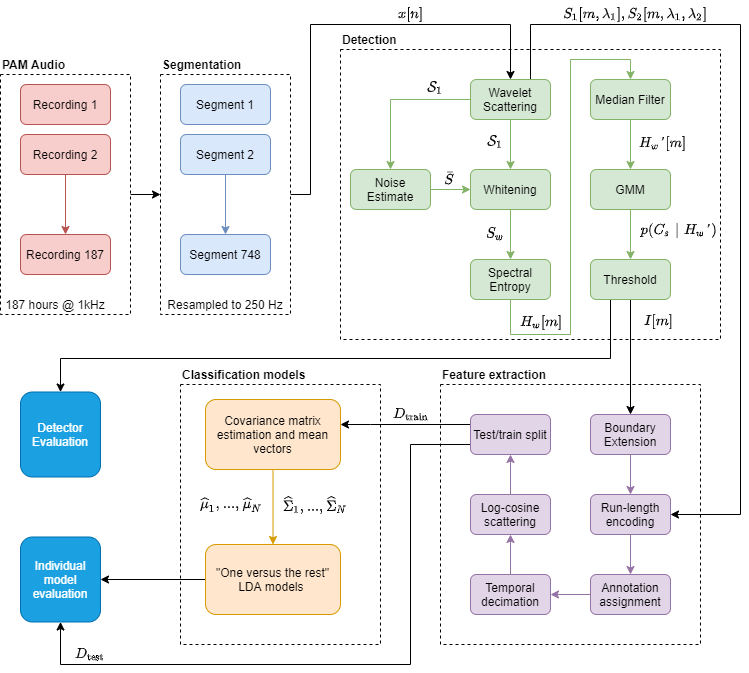

The diagram above was exported from draw.io. Its source (the exported page's mxGraphModel, read from the mxfile embedded in the PNG):
<mxGraphModel dx="1086" dy="966" grid="1" gridSize="10" guides="1" tooltips="1" connect="1" arrows="1" fold="1" page="1" pageScale="1" pageWidth="1169" pageHeight="827" math="1" shadow="0">
  <root>
    <mxCell id="0" />
    <mxCell id="1" parent="0" />
    <mxCell id="xUbpMwIRkxBmzBBYh81_-56" value="" style="rounded=0;whiteSpace=wrap;html=1;dashed=1;fillColor=none;" parent="1" vertex="1">
      <mxGeometry x="360" y="390" width="200" height="260" as="geometry" />
    </mxCell>
    <mxCell id="xUbpMwIRkxBmzBBYh81_-55" value="" style="rounded=0;whiteSpace=wrap;html=1;dashed=1;fillColor=none;" parent="1" vertex="1">
      <mxGeometry x="620" y="390" width="260" height="260" as="geometry" />
    </mxCell>
    <mxCell id="xUbpMwIRkxBmzBBYh81_-47" value="" style="rounded=0;whiteSpace=wrap;html=1;dashed=1;fillColor=none;" parent="1" vertex="1">
      <mxGeometry x="340" y="80" width="130" height="240" as="geometry" />
    </mxCell>
    <mxCell id="xUbpMwIRkxBmzBBYh81_-48" value="" style="rounded=0;whiteSpace=wrap;html=1;dashed=1;fillColor=none;" parent="1" vertex="1">
      <mxGeometry x="520" y="55" width="380" height="290" as="geometry" />
    </mxCell>
    <mxCell id="xUbpMwIRkxBmzBBYh81_-49" style="edgeStyle=orthogonalEdgeStyle;rounded=0;orthogonalLoop=1;jettySize=auto;html=1;exitX=1;exitY=0.5;exitDx=0;exitDy=0;entryX=0;entryY=0.5;entryDx=0;entryDy=0;" parent="1" source="xUbpMwIRkxBmzBBYh81_-46" target="xUbpMwIRkxBmzBBYh81_-47" edge="1">
      <mxGeometry relative="1" as="geometry">
        <mxPoint x="230" y="200" as="targetPoint" />
      </mxGeometry>
    </mxCell>
    <mxCell id="xUbpMwIRkxBmzBBYh81_-46" value="" style="rounded=0;whiteSpace=wrap;html=1;dashed=1;fillColor=none;" parent="1" vertex="1">
      <mxGeometry x="180" y="80" width="130" height="240" as="geometry" />
    </mxCell>
    <mxCell id="xUbpMwIRkxBmzBBYh81_-1" value="Recording 1" style="rounded=1;whiteSpace=wrap;html=1;fillColor=#f8cecc;strokeColor=#b85450;" parent="1" vertex="1">
      <mxGeometry x="200" y="90" width="90" height="40" as="geometry" />
    </mxCell>
    <mxCell id="xUbpMwIRkxBmzBBYh81_-10" style="edgeStyle=orthogonalEdgeStyle;rounded=0;orthogonalLoop=1;jettySize=auto;html=1;exitX=0.5;exitY=1;exitDx=0;exitDy=0;fillColor=#f8cecc;strokeColor=#b85450;" parent="1" source="xUbpMwIRkxBmzBBYh81_-2" target="xUbpMwIRkxBmzBBYh81_-8" edge="1">
      <mxGeometry relative="1" as="geometry" />
    </mxCell>
    <mxCell id="xUbpMwIRkxBmzBBYh81_-2" value="Recording 2" style="rounded=1;whiteSpace=wrap;html=1;fillColor=#f8cecc;strokeColor=#b85450;" parent="1" vertex="1">
      <mxGeometry x="200" y="140" width="90" height="40" as="geometry" />
    </mxCell>
    <mxCell id="xUbpMwIRkxBmzBBYh81_-8" value="Recording 187" style="rounded=1;whiteSpace=wrap;html=1;fillColor=#f8cecc;strokeColor=#b85450;" parent="1" vertex="1">
      <mxGeometry x="200" y="240" width="90" height="40" as="geometry" />
    </mxCell>
    <mxCell id="xUbpMwIRkxBmzBBYh81_-12" value="Segment 1" style="rounded=1;whiteSpace=wrap;html=1;fillColor=#dae8fc;strokeColor=#6c8ebf;" parent="1" vertex="1">
      <mxGeometry x="360" y="90" width="90" height="40" as="geometry" />
    </mxCell>
    <mxCell id="xUbpMwIRkxBmzBBYh81_-13" style="edgeStyle=orthogonalEdgeStyle;rounded=0;orthogonalLoop=1;jettySize=auto;html=1;exitX=0.5;exitY=1;exitDx=0;exitDy=0;fillColor=#dae8fc;strokeColor=#6c8ebf;" parent="1" source="xUbpMwIRkxBmzBBYh81_-14" target="xUbpMwIRkxBmzBBYh81_-15" edge="1">
      <mxGeometry relative="1" as="geometry" />
    </mxCell>
    <mxCell id="xUbpMwIRkxBmzBBYh81_-14" value="Segment 2" style="rounded=1;whiteSpace=wrap;html=1;fillColor=#dae8fc;strokeColor=#6c8ebf;" parent="1" vertex="1">
      <mxGeometry x="360" y="140" width="90" height="40" as="geometry" />
    </mxCell>
    <mxCell id="xUbpMwIRkxBmzBBYh81_-15" value="Segment 748" style="rounded=1;whiteSpace=wrap;html=1;fillColor=#dae8fc;strokeColor=#6c8ebf;" parent="1" vertex="1">
      <mxGeometry x="360" y="240" width="90" height="40" as="geometry" />
    </mxCell>
    <mxCell id="xUbpMwIRkxBmzBBYh81_-53" style="edgeStyle=orthogonalEdgeStyle;rounded=0;orthogonalLoop=1;jettySize=auto;html=1;exitX=1;exitY=0.5;exitDx=0;exitDy=0;entryX=0;entryY=0.5;entryDx=0;entryDy=0;fillColor=#d5e8d4;strokeColor=#82b366;" parent="1" source="xUbpMwIRkxBmzBBYh81_-16" target="xUbpMwIRkxBmzBBYh81_-18" edge="1">
      <mxGeometry relative="1" as="geometry" />
    </mxCell>
    <mxCell id="xUbpMwIRkxBmzBBYh81_-16" value="Noise Estimate" style="rounded=1;whiteSpace=wrap;html=1;fillColor=#d5e8d4;strokeColor=#82b366;" parent="1" vertex="1">
      <mxGeometry x="530" y="175" width="80" height="40" as="geometry" />
    </mxCell>
    <mxCell id="xUbpMwIRkxBmzBBYh81_-21" style="edgeStyle=orthogonalEdgeStyle;rounded=0;orthogonalLoop=1;jettySize=auto;html=1;exitX=0.5;exitY=1;exitDx=0;exitDy=0;entryX=0.5;entryY=0;entryDx=0;entryDy=0;fillColor=#d5e8d4;strokeColor=#82b366;" parent="1" source="xUbpMwIRkxBmzBBYh81_-17" target="xUbpMwIRkxBmzBBYh81_-18" edge="1">
      <mxGeometry relative="1" as="geometry" />
    </mxCell>
    <mxCell id="xUbpMwIRkxBmzBBYh81_-52" style="edgeStyle=orthogonalEdgeStyle;rounded=0;orthogonalLoop=1;jettySize=auto;html=1;exitX=0;exitY=0.5;exitDx=0;exitDy=0;entryX=0.5;entryY=0;entryDx=0;entryDy=0;fillColor=#d5e8d4;strokeColor=#82b366;" parent="1" source="xUbpMwIRkxBmzBBYh81_-17" target="xUbpMwIRkxBmzBBYh81_-16" edge="1">
      <mxGeometry relative="1" as="geometry" />
    </mxCell>
    <mxCell id="xUbpMwIRkxBmzBBYh81_-82" style="edgeStyle=orthogonalEdgeStyle;rounded=0;orthogonalLoop=1;jettySize=auto;html=1;exitX=0.75;exitY=0;exitDx=0;exitDy=0;entryX=1;entryY=0.5;entryDx=0;entryDy=0;" parent="1" source="xUbpMwIRkxBmzBBYh81_-17" target="xUbpMwIRkxBmzBBYh81_-33" edge="1">
      <mxGeometry relative="1" as="geometry">
        <Array as="points">
          <mxPoint x="710" y="30" />
          <mxPoint x="920" y="30" />
          <mxPoint x="920" y="520" />
        </Array>
      </mxGeometry>
    </mxCell>
    <mxCell id="xUbpMwIRkxBmzBBYh81_-17" value="Wavelet Scattering" style="rounded=1;whiteSpace=wrap;html=1;fillColor=#d5e8d4;strokeColor=#82b366;" parent="1" vertex="1">
      <mxGeometry x="650" y="85" width="80" height="40" as="geometry" />
    </mxCell>
    <mxCell id="xUbpMwIRkxBmzBBYh81_-22" style="edgeStyle=orthogonalEdgeStyle;rounded=0;orthogonalLoop=1;jettySize=auto;html=1;exitX=0.5;exitY=1;exitDx=0;exitDy=0;entryX=0.5;entryY=0;entryDx=0;entryDy=0;fillColor=#d5e8d4;strokeColor=#82b366;" parent="1" source="xUbpMwIRkxBmzBBYh81_-18" target="xUbpMwIRkxBmzBBYh81_-19" edge="1">
      <mxGeometry relative="1" as="geometry" />
    </mxCell>
    <mxCell id="xUbpMwIRkxBmzBBYh81_-18" value="Whitening" style="rounded=1;whiteSpace=wrap;html=1;fillColor=#d5e8d4;strokeColor=#82b366;" parent="1" vertex="1">
      <mxGeometry x="650" y="175" width="80" height="40" as="geometry" />
    </mxCell>
    <mxCell id="xUbpMwIRkxBmzBBYh81_-23" style="edgeStyle=orthogonalEdgeStyle;rounded=0;orthogonalLoop=1;jettySize=auto;html=1;exitX=0.5;exitY=1;exitDx=0;exitDy=0;entryX=0.5;entryY=0;entryDx=0;entryDy=0;fillColor=#d5e8d4;strokeColor=#82b366;" parent="1" source="xUbpMwIRkxBmzBBYh81_-19" target="xUbpMwIRkxBmzBBYh81_-20" edge="1">
      <mxGeometry relative="1" as="geometry">
        <Array as="points">
          <mxPoint x="690" y="340" />
          <mxPoint x="750" y="340" />
          <mxPoint x="750" y="65" />
          <mxPoint x="810" y="65" />
        </Array>
      </mxGeometry>
    </mxCell>
    <mxCell id="xUbpMwIRkxBmzBBYh81_-19" value="Spectral Entropy" style="rounded=1;whiteSpace=wrap;html=1;fillColor=#d5e8d4;strokeColor=#82b366;" parent="1" vertex="1">
      <mxGeometry x="650" y="265" width="80" height="40" as="geometry" />
    </mxCell>
    <mxCell id="xUbpMwIRkxBmzBBYh81_-27" style="edgeStyle=orthogonalEdgeStyle;rounded=0;orthogonalLoop=1;jettySize=auto;html=1;exitX=0.5;exitY=1;exitDx=0;exitDy=0;entryX=0.5;entryY=0;entryDx=0;entryDy=0;fillColor=#d5e8d4;strokeColor=#82b366;" parent="1" source="xUbpMwIRkxBmzBBYh81_-20" target="xUbpMwIRkxBmzBBYh81_-26" edge="1">
      <mxGeometry relative="1" as="geometry" />
    </mxCell>
    <mxCell id="xUbpMwIRkxBmzBBYh81_-20" value="Median Filter" style="rounded=1;whiteSpace=wrap;html=1;fillColor=#d5e8d4;strokeColor=#82b366;" parent="1" vertex="1">
      <mxGeometry x="770" y="85" width="80" height="40" as="geometry" />
    </mxCell>
    <mxCell id="xUbpMwIRkxBmzBBYh81_-29" style="edgeStyle=orthogonalEdgeStyle;rounded=0;orthogonalLoop=1;jettySize=auto;html=1;exitX=0.5;exitY=1;exitDx=0;exitDy=0;entryX=0.5;entryY=0;entryDx=0;entryDy=0;fillColor=#d5e8d4;strokeColor=#82b366;" parent="1" source="xUbpMwIRkxBmzBBYh81_-26" target="xUbpMwIRkxBmzBBYh81_-28" edge="1">
      <mxGeometry relative="1" as="geometry" />
    </mxCell>
    <mxCell id="xUbpMwIRkxBmzBBYh81_-26" value="GMM" style="rounded=1;whiteSpace=wrap;html=1;fillColor=#d5e8d4;strokeColor=#82b366;" parent="1" vertex="1">
      <mxGeometry x="770" y="175" width="80" height="40" as="geometry" />
    </mxCell>
    <mxCell id="xUbpMwIRkxBmzBBYh81_-54" style="edgeStyle=orthogonalEdgeStyle;rounded=0;orthogonalLoop=1;jettySize=auto;html=1;exitX=0.5;exitY=1;exitDx=0;exitDy=0;" parent="1" source="xUbpMwIRkxBmzBBYh81_-28" target="xUbpMwIRkxBmzBBYh81_-30" edge="1">
      <mxGeometry relative="1" as="geometry" />
    </mxCell>
    <mxCell id="xUbpMwIRkxBmzBBYh81_-94" style="edgeStyle=orthogonalEdgeStyle;rounded=0;orthogonalLoop=1;jettySize=auto;html=1;exitX=0.25;exitY=1;exitDx=0;exitDy=0;entryX=0.5;entryY=0;entryDx=0;entryDy=0;" parent="1" source="xUbpMwIRkxBmzBBYh81_-28" target="xUbpMwIRkxBmzBBYh81_-93" edge="1">
      <mxGeometry relative="1" as="geometry">
        <Array as="points">
          <mxPoint x="790" y="364" />
          <mxPoint x="240" y="364" />
        </Array>
      </mxGeometry>
    </mxCell>
    <mxCell id="xUbpMwIRkxBmzBBYh81_-28" value="Threshold" style="rounded=1;whiteSpace=wrap;html=1;fillColor=#d5e8d4;strokeColor=#82b366;" parent="1" vertex="1">
      <mxGeometry x="770" y="265" width="80" height="40" as="geometry" />
    </mxCell>
    <mxCell id="xUbpMwIRkxBmzBBYh81_-34" style="edgeStyle=orthogonalEdgeStyle;rounded=0;orthogonalLoop=1;jettySize=auto;html=1;exitX=0.5;exitY=1;exitDx=0;exitDy=0;entryX=0.5;entryY=0;entryDx=0;entryDy=0;fillColor=#e1d5e7;strokeColor=#9673a6;" parent="1" source="xUbpMwIRkxBmzBBYh81_-30" target="xUbpMwIRkxBmzBBYh81_-33" edge="1">
      <mxGeometry relative="1" as="geometry" />
    </mxCell>
    <mxCell id="xUbpMwIRkxBmzBBYh81_-30" value="Boundary Extension" style="rounded=1;whiteSpace=wrap;html=1;fillColor=#e1d5e7;strokeColor=#9673a6;" parent="1" vertex="1">
      <mxGeometry x="770" y="420" width="80" height="40" as="geometry" />
    </mxCell>
    <mxCell id="xUbpMwIRkxBmzBBYh81_-85" style="edgeStyle=orthogonalEdgeStyle;rounded=0;orthogonalLoop=1;jettySize=auto;html=1;exitX=0.5;exitY=0;exitDx=0;exitDy=0;entryX=0.5;entryY=1;entryDx=0;entryDy=0;fillColor=#e1d5e7;strokeColor=#9673a6;" parent="1" source="xUbpMwIRkxBmzBBYh81_-31" target="xUbpMwIRkxBmzBBYh81_-32" edge="1">
      <mxGeometry relative="1" as="geometry" />
    </mxCell>
    <mxCell id="xUbpMwIRkxBmzBBYh81_-31" value="Temporal decimation" style="rounded=1;whiteSpace=wrap;html=1;fillColor=#e1d5e7;strokeColor=#9673a6;" parent="1" vertex="1">
      <mxGeometry x="650" y="580" width="80" height="40" as="geometry" />
    </mxCell>
    <mxCell id="xUbpMwIRkxBmzBBYh81_-38" style="edgeStyle=orthogonalEdgeStyle;rounded=0;orthogonalLoop=1;jettySize=auto;html=1;exitX=0.5;exitY=0;exitDx=0;exitDy=0;entryX=0.5;entryY=1;entryDx=0;entryDy=0;fillColor=#e1d5e7;strokeColor=#9673a6;" parent="1" source="xUbpMwIRkxBmzBBYh81_-32" target="xUbpMwIRkxBmzBBYh81_-37" edge="1">
      <mxGeometry relative="1" as="geometry" />
    </mxCell>
    <mxCell id="xUbpMwIRkxBmzBBYh81_-32" value="Log-cosine scattering" style="rounded=1;whiteSpace=wrap;html=1;fillColor=#e1d5e7;strokeColor=#9673a6;" parent="1" vertex="1">
      <mxGeometry x="650" y="500" width="80" height="40" as="geometry" />
    </mxCell>
    <mxCell id="xUbpMwIRkxBmzBBYh81_-83" style="edgeStyle=orthogonalEdgeStyle;rounded=0;orthogonalLoop=1;jettySize=auto;html=1;exitX=0.5;exitY=1;exitDx=0;exitDy=0;entryX=0.5;entryY=0;entryDx=0;entryDy=0;fillColor=#e1d5e7;strokeColor=#9673a6;" parent="1" source="xUbpMwIRkxBmzBBYh81_-33" target="xUbpMwIRkxBmzBBYh81_-81" edge="1">
      <mxGeometry relative="1" as="geometry" />
    </mxCell>
    <mxCell id="xUbpMwIRkxBmzBBYh81_-33" value="Run-length encoding" style="rounded=1;whiteSpace=wrap;html=1;fillColor=#e1d5e7;strokeColor=#9673a6;" parent="1" vertex="1">
      <mxGeometry x="770" y="500" width="80" height="40" as="geometry" />
    </mxCell>
    <mxCell id="xUbpMwIRkxBmzBBYh81_-42" style="edgeStyle=orthogonalEdgeStyle;rounded=0;orthogonalLoop=1;jettySize=auto;html=1;exitX=0;exitY=0.25;exitDx=0;exitDy=0;" parent="1" source="xUbpMwIRkxBmzBBYh81_-37" target="xUbpMwIRkxBmzBBYh81_-39" edge="1">
      <mxGeometry relative="1" as="geometry">
        <Array as="points">
          <mxPoint x="550" y="430" />
          <mxPoint x="550" y="430" />
        </Array>
      </mxGeometry>
    </mxCell>
    <mxCell id="xUbpMwIRkxBmzBBYh81_-92" style="edgeStyle=orthogonalEdgeStyle;rounded=0;orthogonalLoop=1;jettySize=auto;html=1;exitX=0;exitY=0.75;exitDx=0;exitDy=0;entryX=0.5;entryY=1;entryDx=0;entryDy=0;" parent="1" source="xUbpMwIRkxBmzBBYh81_-37" target="xUbpMwIRkxBmzBBYh81_-41" edge="1">
      <mxGeometry relative="1" as="geometry">
        <Array as="points">
          <mxPoint x="590" y="450" />
          <mxPoint x="590" y="670" />
          <mxPoint x="240" y="670" />
        </Array>
      </mxGeometry>
    </mxCell>
    <mxCell id="xUbpMwIRkxBmzBBYh81_-37" value="Test/train split" style="rounded=1;whiteSpace=wrap;html=1;fillColor=#e1d5e7;strokeColor=#9673a6;" parent="1" vertex="1">
      <mxGeometry x="650" y="420" width="80" height="40" as="geometry" />
    </mxCell>
    <mxCell id="xUbpMwIRkxBmzBBYh81_-44" style="edgeStyle=orthogonalEdgeStyle;rounded=0;orthogonalLoop=1;jettySize=auto;html=1;exitX=0.5;exitY=1;exitDx=0;exitDy=0;entryX=0.5;entryY=0;entryDx=0;entryDy=0;fillColor=#ffe6cc;strokeColor=#d79b00;" parent="1" source="xUbpMwIRkxBmzBBYh81_-39" target="xUbpMwIRkxBmzBBYh81_-40" edge="1">
      <mxGeometry relative="1" as="geometry" />
    </mxCell>
    <mxCell id="xUbpMwIRkxBmzBBYh81_-39" value="Covariance matrix estimation and mean vectors" style="rounded=1;whiteSpace=wrap;html=1;fillColor=#ffe6cc;strokeColor=#d79b00;" parent="1" vertex="1">
      <mxGeometry x="385" y="405" width="135" height="70" as="geometry" />
    </mxCell>
    <mxCell id="xUbpMwIRkxBmzBBYh81_-45" style="edgeStyle=orthogonalEdgeStyle;rounded=0;orthogonalLoop=1;jettySize=auto;html=1;exitX=0;exitY=0.5;exitDx=0;exitDy=0;entryX=1;entryY=0.5;entryDx=0;entryDy=0;" parent="1" source="xUbpMwIRkxBmzBBYh81_-40" target="xUbpMwIRkxBmzBBYh81_-41" edge="1">
      <mxGeometry relative="1" as="geometry" />
    </mxCell>
    <mxCell id="xUbpMwIRkxBmzBBYh81_-40" value="&quot;One versus the rest&quot; LDA models&amp;nbsp;" style="rounded=1;whiteSpace=wrap;html=1;fillColor=#ffe6cc;strokeColor=#d79b00;" parent="1" vertex="1">
      <mxGeometry x="385" y="550" width="135" height="70" as="geometry" />
    </mxCell>
    <mxCell id="xUbpMwIRkxBmzBBYh81_-41" value="Individual model evaluation" style="rounded=1;whiteSpace=wrap;html=1;fillColor=#1ba1e2;strokeColor=#006EAF;fontColor=#ffffff;" parent="1" vertex="1">
      <mxGeometry x="200" y="542.5" width="80" height="85" as="geometry" />
    </mxCell>
    <mxCell id="xUbpMwIRkxBmzBBYh81_-51" style="edgeStyle=orthogonalEdgeStyle;rounded=0;orthogonalLoop=1;jettySize=auto;html=1;exitX=1;exitY=0.5;exitDx=0;exitDy=0;entryX=0.5;entryY=0;entryDx=0;entryDy=0;" parent="1" source="xUbpMwIRkxBmzBBYh81_-47" target="xUbpMwIRkxBmzBBYh81_-17" edge="1">
      <mxGeometry relative="1" as="geometry">
        <mxPoint x="490" y="220" as="targetPoint" />
        <Array as="points">
          <mxPoint x="490" y="200" />
          <mxPoint x="490" y="30" />
          <mxPoint x="690" y="30" />
        </Array>
      </mxGeometry>
    </mxCell>
    <mxCell id="xUbpMwIRkxBmzBBYh81_-57" value="PAM Audio" style="text;html=1;strokeColor=none;fillColor=none;align=left;verticalAlign=middle;whiteSpace=wrap;rounded=0;dashed=1;fontStyle=1" parent="1" vertex="1">
      <mxGeometry x="180" y="60" width="80" height="20" as="geometry" />
    </mxCell>
    <mxCell id="xUbpMwIRkxBmzBBYh81_-58" value="Segmentation" style="text;html=1;strokeColor=none;fillColor=none;align=left;verticalAlign=middle;whiteSpace=wrap;rounded=0;dashed=1;fontStyle=1" parent="1" vertex="1">
      <mxGeometry x="340" y="60" width="80" height="20" as="geometry" />
    </mxCell>
    <mxCell id="xUbpMwIRkxBmzBBYh81_-59" value="Detection" style="text;html=1;strokeColor=none;fillColor=none;align=left;verticalAlign=middle;whiteSpace=wrap;rounded=0;dashed=1;fontStyle=1" parent="1" vertex="1">
      <mxGeometry x="520" y="35" width="80" height="20" as="geometry" />
    </mxCell>
    <mxCell id="xUbpMwIRkxBmzBBYh81_-60" value="Feature extraction" style="text;html=1;strokeColor=none;fillColor=none;align=left;verticalAlign=middle;whiteSpace=wrap;rounded=0;dashed=1;fontStyle=1" parent="1" vertex="1">
      <mxGeometry x="620" y="370" width="120" height="20" as="geometry" />
    </mxCell>
    <mxCell id="xUbpMwIRkxBmzBBYh81_-61" value="Classification models" style="text;html=1;strokeColor=none;fillColor=none;align=left;verticalAlign=middle;whiteSpace=wrap;rounded=0;dashed=1;fontStyle=1" parent="1" vertex="1">
      <mxGeometry x="360" y="370" width="130" height="20" as="geometry" />
    </mxCell>
    <mxCell id="xUbpMwIRkxBmzBBYh81_-62" value="`x[n]`" style="text;html=1;strokeColor=none;fillColor=none;align=center;verticalAlign=middle;whiteSpace=wrap;rounded=0;dashed=1;" parent="1" vertex="1">
      <mxGeometry x="490" y="10" width="200" height="20" as="geometry" />
    </mxCell>
    <mxCell id="xUbpMwIRkxBmzBBYh81_-65" value="$$S_1[m, \lambda_1], S_2[m, \lambda_1, \lambda_2]$$" style="text;html=1;strokeColor=none;fillColor=none;align=center;verticalAlign=middle;whiteSpace=wrap;rounded=0;dashed=1;" parent="1" vertex="1">
      <mxGeometry x="710" y="10" width="210" height="20" as="geometry" />
    </mxCell>
    <mxCell id="xUbpMwIRkxBmzBBYh81_-68" value="$$\mathcal{S}_1$$" style="text;html=1;strokeColor=none;fillColor=none;align=center;verticalAlign=middle;whiteSpace=wrap;rounded=0;dashed=1;" parent="1" vertex="1">
      <mxGeometry x="600" y="80" width="30" height="25" as="geometry" />
    </mxCell>
    <mxCell id="xUbpMwIRkxBmzBBYh81_-73" value="`H_w[m]`" style="text;html=1;strokeColor=none;fillColor=none;align=center;verticalAlign=middle;whiteSpace=wrap;rounded=0;dashed=1;" parent="1" vertex="1">
      <mxGeometry x="711" y="318" width="20" height="20" as="geometry" />
    </mxCell>
    <mxCell id="xUbpMwIRkxBmzBBYh81_-74" value="`H_w'[m]`" style="text;html=1;strokeColor=none;fillColor=none;align=center;verticalAlign=middle;whiteSpace=wrap;rounded=0;dashed=1;" parent="1" vertex="1">
      <mxGeometry x="815" y="139" width="55" height="20" as="geometry" />
    </mxCell>
    <mxCell id="xUbpMwIRkxBmzBBYh81_-75" value="`p(C_s | H_w')`" style="text;html=1;strokeColor=none;fillColor=none;align=center;verticalAlign=middle;whiteSpace=wrap;rounded=0;dashed=1;" parent="1" vertex="1">
      <mxGeometry x="800" y="226" width="117" height="20" as="geometry" />
    </mxCell>
    <mxCell id="xUbpMwIRkxBmzBBYh81_-79" value="`I[m]`" style="text;html=1;strokeColor=none;fillColor=none;align=center;verticalAlign=middle;whiteSpace=wrap;rounded=0;dashed=1;" parent="1" vertex="1">
      <mxGeometry x="818" y="317" width="41" height="20" as="geometry" />
    </mxCell>
    <mxCell id="xUbpMwIRkxBmzBBYh81_-84" style="edgeStyle=orthogonalEdgeStyle;rounded=0;orthogonalLoop=1;jettySize=auto;html=1;exitX=0;exitY=0.5;exitDx=0;exitDy=0;entryX=1;entryY=0.5;entryDx=0;entryDy=0;fillColor=#e1d5e7;strokeColor=#9673a6;" parent="1" source="xUbpMwIRkxBmzBBYh81_-81" target="xUbpMwIRkxBmzBBYh81_-31" edge="1">
      <mxGeometry relative="1" as="geometry" />
    </mxCell>
    <mxCell id="xUbpMwIRkxBmzBBYh81_-81" value="Annotation assignment" style="rounded=1;whiteSpace=wrap;html=1;fillColor=#e1d5e7;strokeColor=#9673a6;" parent="1" vertex="1">
      <mxGeometry x="770" y="580" width="80" height="40" as="geometry" />
    </mxCell>
    <mxCell id="xUbpMwIRkxBmzBBYh81_-86" value="`D_\text{train}`" style="text;html=1;strokeColor=none;fillColor=none;align=center;verticalAlign=middle;whiteSpace=wrap;rounded=0;dashed=1;" parent="1" vertex="1">
      <mxGeometry x="561" y="410" width="60" height="20" as="geometry" />
    </mxCell>
    <mxCell id="xUbpMwIRkxBmzBBYh81_-88" value="`\hat{\Sigma}_1, ..., \hat{\Sigma}_N`" style="text;html=1;strokeColor=none;fillColor=none;align=center;verticalAlign=middle;whiteSpace=wrap;rounded=0;dashed=1;" parent="1" vertex="1">
      <mxGeometry x="460" y="500" width="70" height="20" as="geometry" />
    </mxCell>
    <mxCell id="xUbpMwIRkxBmzBBYh81_-89" value="`\hat{\mu}_1, ..., \hat{\mu}_N`" style="text;html=1;strokeColor=none;fillColor=none;align=center;verticalAlign=middle;whiteSpace=wrap;rounded=0;dashed=1;" parent="1" vertex="1">
      <mxGeometry x="376" y="500" width="70" height="20" as="geometry" />
    </mxCell>
    <mxCell id="xUbpMwIRkxBmzBBYh81_-91" value="`D_\text{test}`" style="text;html=1;strokeColor=none;fillColor=none;align=center;verticalAlign=middle;whiteSpace=wrap;rounded=0;dashed=1;" parent="1" vertex="1">
      <mxGeometry x="240" y="650" width="60" height="20" as="geometry" />
    </mxCell>
    <mxCell id="xUbpMwIRkxBmzBBYh81_-93" value="Detector Evaluation" style="rounded=1;whiteSpace=wrap;html=1;fillColor=#1ba1e2;strokeColor=#006EAF;fontColor=#ffffff;" parent="1" vertex="1">
      <mxGeometry x="200" y="397.5" width="80" height="85" as="geometry" />
    </mxCell>
    <mxCell id="xUbpMwIRkxBmzBBYh81_-95" value="187 hours @ 1kHz" style="text;html=1;strokeColor=none;fillColor=none;align=center;verticalAlign=middle;whiteSpace=wrap;rounded=0;dashed=1;" parent="1" vertex="1">
      <mxGeometry x="180" y="300" width="110" height="20" as="geometry" />
    </mxCell>
    <mxCell id="xUbpMwIRkxBmzBBYh81_-96" value="Resampled to 250 Hz" style="text;html=1;strokeColor=none;fillColor=none;align=center;verticalAlign=middle;whiteSpace=wrap;rounded=0;dashed=1;" parent="1" vertex="1">
      <mxGeometry x="345" y="300" width="120" height="20" as="geometry" />
    </mxCell>
    <mxCell id="xUbpMwIRkxBmzBBYh81_-97" value="$$\mathcal{S}_1$$" style="text;html=1;strokeColor=none;fillColor=none;align=center;verticalAlign=middle;whiteSpace=wrap;rounded=0;dashed=1;" parent="1" vertex="1">
      <mxGeometry x="660" y="134" width="30" height="25" as="geometry" />
    </mxCell>
    <mxCell id="xUbpMwIRkxBmzBBYh81_-98" value="$$\bar{S}$$" style="text;html=1;strokeColor=none;fillColor=none;align=center;verticalAlign=middle;whiteSpace=wrap;rounded=0;dashed=1;" parent="1" vertex="1">
      <mxGeometry x="614" y="171" width="30" height="25" as="geometry" />
    </mxCell>
    <mxCell id="xUbpMwIRkxBmzBBYh81_-99" value="$$S_w$$" style="text;html=1;strokeColor=none;fillColor=none;align=center;verticalAlign=middle;whiteSpace=wrap;rounded=0;dashed=1;" parent="1" vertex="1">
      <mxGeometry x="660" y="226" width="30" height="25" as="geometry" />
    </mxCell>
  </root>
</mxGraphModel>